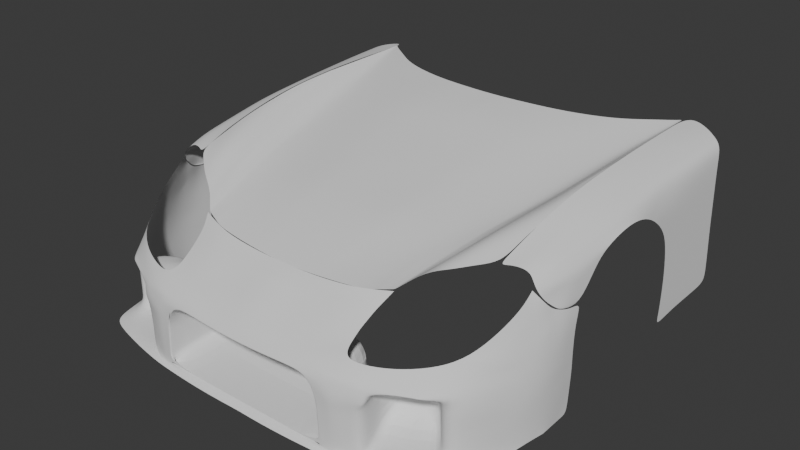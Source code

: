 # Source: rx7.blend  (saved by Blender 4.0.36; exported with 4.5.12 LTS)
import bpy
from mathutils import Matrix  # noqa: F401  (used for matrix-valued properties, if any)

bpy.ops.wm.read_factory_settings(use_empty=True)
scene = bpy.context.scene
scene.name = 'Scene'

# ---- collections
col_collection = bpy.data.collections.new('Collection'); scene.collection.children.link(col_collection)
col_collection_2 = bpy.data.collections.new('Collection 2'); scene.collection.children.link(col_collection_2)

# ---- world
world_world = bpy.data.worlds.new('World'); scene.world = world_world
world_world.use_nodes = True; world_world.node_tree.nodes.clear()
_N = world_world.node_tree.nodes; _L = world_world.node_tree.links
n0 = _N.new('ShaderNodeOutputWorld'); n0.name = 'World Output'; n0.location = (300, 300)
n1 = _N.new('ShaderNodeBackground'); n1.name = 'Background'; n1.location = (10, 300)
n1.inputs[0].default_value = (0.05088, 0.05088, 0.05088, 1.0)
_L.new(n1.outputs[0], n0.inputs[0])
n0.is_active_output = True
world_world.color = (0.05088, 0.05088, 0.05088)
world_world.use_sun_shadow = False
world_world.sun_shadow_jitter_overblur = 0.0

# ---- meshes
me_plane = bpy.data.meshes.new('Plane')
me_plane.from_pydata([(0.2494, 0.9473, 0.3262), (0.5013, 0.992, 0.3159), (0.7646, 1.072, 0.3124), (1.081, 1.289, 0.3124), (1.08, 0.2457, 0.2715), (1.078, 0.009393, 0.2261), (1.068, -0.3102, 0.1323), (0.8975, -0.4352, 0.09394), (0.7469, -0.519, 0.03966), (0.5158, -0.6411, -0.06073), (0.2499, -0.6634, -0.07617), (0.0, -0.6768, -0.08163), (0.6704, -0.5886, -0.02884), (0.9811, -0.3731, 0.1148), (1.085, 0.4436, 0.298), (0.0, 0.4604, 0.2251), (0.0, 0.2197, 0.1747), (0.0, -0.03257, 0.1097), (0.0, -0.2639, 0.06491), (0.0, -0.491, -0.01154), (0.0, 0.9451, 0.3209), (0.0, 0.8878, 0.3139), (0.0, 0.9165, 0.3183), (0.0, 0.7733, 0.2997), (0.0, 0.8592, 0.3095), (0.0, 0.6874, 0.2858), (0.4651, 0.7488, 0.2824), (0.4231, 0.5056, 0.2301), (0.3557, 0.04614, 0.1266), (0.3227, -0.2247, 0.07255), (0.2834, -0.4678, -0.01114), (0.7278, 0.8203, 0.2616), (0.691, 0.5689, 0.2109), (0.6543, 0.3175, 0.1602), (0.6175, 0.06619, 0.1095), (0.5807, -0.1852, 0.05872), (0.5383, -0.4301, -0.003272), (0.8454, 0.1801, 0.1275), (0.7814, -0.08952, 0.08903), (0.7242, -0.3485, 0.02818), (0.8105, -0.2884, 0.07034), (0.8639, -0.03673, 0.1293), (0.9086, 0.2253, 0.1623), (0.9512, 0.4808, 0.1976), (0.9826, 0.7375, 0.2428), (1.03, 0.9934, 0.2763), (0.3894, 0.2759, 0.1784), (0.2482, 0.7105, 0.2879), (0.247, 0.4738, 0.2251), (0.2459, 0.2482, 0.174), (0.2447, 0.0001719, 0.122), (0.2435, -0.2368, 0.06991), (0.2439, -0.4747, -0.007961), (0.9764, 0.4175, 0.2268), (0.9316, 0.1774, 0.1903), (0.8806, -0.05469, 0.1577), (1.079, 1.06, 0.3107), (1.08, 0.8717, 0.3091), (1.084, 0.6829, 0.3075), (0.8345, -0.2962, 0.1096), (0.9021, -0.051, 0.1667), (0.9603, 0.193, 0.2084), (1.022, 0.438, 0.2579), (1.075, 1.218, 0.312), (1.076, 1.161, 0.3116), (1.078, 1.124, 0.3112), (0.5851, -0.6181, -0.04367), (0.6223, -0.6057, -0.03825), (0.6582, -0.593, -0.02909), (0.6216, -0.3985, 0.01046), (0.6645, -0.3816, 0.01511), (0.7086, -0.3579, 0.0235), (0.6712, -0.1451, 0.06594), (0.7179, -0.1239, 0.07373), (0.764, -0.101, 0.08546), (0.7187, 0.1148, 0.1152), (0.7729, 0.1409, 0.1183), (0.8272, 0.167, 0.1214), (0.7661, 0.3747, 0.1645), (0.8261, 0.4054, 0.1668), (0.887, 0.4404, 0.176), (0.8135, 0.6346, 0.2138), (0.8792, 0.6698, 0.2153), (0.9412, 0.707, 0.2206), (0.9073, 1.164, 0.3124), (0.9839, 1.214, 0.3124), (1.06, 1.263, 0.3124), (0.8585, 0.8945, 0.2619), (0.9286, 0.9343, 0.262), (0.9988, 0.9745, 0.2643), (0.9252, -0.2752, 0.1648), (0.9772, -0.04567, 0.2129), (1.025, 0.1929, 0.2492), (1.061, 0.4407, 0.2903), (0.8828, -0.2889, 0.1466), (0.935, -0.04935, 0.1926), (0.9892, 0.1947, 0.2297), (1.041, 0.4377, 0.2758), (0.8591, -0.2906, 0.1297), (0.9206, -0.04648, 0.1823), (0.9828, 0.1971, 0.2246), (1.041, 0.438, 0.2686), (0.8557, -0.46, 0.08391), (0.8139, -0.4849, 0.07388), (0.8225, -0.2923, 0.1048), (1.065, -0.1814, 0.1712), (0.9947, -0.2336, 0.1738), (1.029, -0.015, 0.2263), (1.077, 0.4425, 0.287), (1.056, 0.2258, 0.2668)], [(56, 57), (57, 58)], [(68, 12, 39, 71), (71, 39, 38, 74), (74, 38, 37, 77), (44, 83, 80, 43), (0, 20, 22, 21, 24, 23, 25, 47), (15, 48, 47, 25), (16, 49, 48, 15), (17, 50, 49, 16), (18, 51, 50, 17), (19, 52, 51, 18), (10, 52, 19, 11), (52, 10, 30), (30, 29, 51, 52), (29, 28, 50, 51), (28, 46, 49, 50), (46, 27, 48, 49), (27, 26, 47, 48), (0, 47, 26, 1), (2, 1, 26, 31), (27, 32, 31, 26), (9, 36, 30, 10), (30, 36, 35, 29), (29, 35, 34, 28), (28, 34, 33, 46), (33, 32, 27, 46), (86, 89, 45, 3), (41, 42, 37, 38), (40, 41, 38, 39), (12, 8, 40, 39), (42, 54, 53, 43), (41, 55, 54, 42), (43, 53, 45, 44), (45, 53, 58, 56), (101, 62, 61, 100), (100, 61, 60, 99), (59, 98, 99, 60), (43, 80, 77, 37, 42), (83, 44, 45, 89), (56, 65, 64, 63, 3, 45), (31, 87, 84, 2), (87, 88, 85, 84), (88, 89, 86, 85), (31, 32, 81, 87), (87, 81, 82, 88), (88, 82, 83, 89), (33, 78, 81, 32), (78, 79, 82, 81), (79, 80, 83, 82), (34, 75, 78, 33), (75, 76, 79, 78), (76, 77, 80, 79), (35, 72, 75, 34), (72, 73, 76, 75), (73, 74, 77, 76), (36, 69, 72, 35), (69, 70, 73, 72), (70, 71, 74, 73), (9, 66, 69, 36), (66, 67, 70, 69), (67, 68, 71, 70), (91, 95, 94, 90), (92, 96, 95, 91), (93, 97, 96, 92), (62, 101, 58), (96, 100, 99, 95), (97, 101, 100, 96), (98, 94, 95, 99), (98, 59, 8, 103), (98, 103, 102, 94), (7, 90, 94, 102), (40, 104, 55, 41), (54, 55, 60, 61), (58, 53, 62), (53, 54, 61, 62), (8, 59, 104, 40), (101, 97, 58), (97, 93, 58), (93, 108, 14, 58), (55, 104, 59, 60), (108, 93, 92, 109), (4, 14, 108, 109), (92, 91, 107, 109), (4, 109, 107, 5), (91, 90, 106, 107), (106, 105, 5, 107), (90, 7, 13, 106), (105, 106, 13, 6)])
me_plane.polygons.foreach_set('use_smooth', [True] * 87)
_uv = me_plane.uv_layers.new(name='UVMap')
_uv.uv.foreach_set('vector', [0.0, 0.0, 0.0, 0.0, 0.0, 0.0, 0.0, 0.0, 0.0, 0.0, 0.0, 0.0, 0.0, 0.0, 0.0, 0.0, 0.0, 0.0, 0.0, 0.0, 0.0, 0.0, 0.0, 0.0, 0.0, 0.0, 0.0, 0.0, 0.0, 0.0, 0.0, 0.0, 0.0, 0.0, 0.0, 0.0, 0.0, 0.0, 0.0, 0.0, 0.0, 0.0, 0.0, 0.0, 0.0, 0.0, 0.0, 0.0, 0.0, 0.0, 0.0, 0.0, 0.0, 0.0, 0.0, 0.0, 0.0, 0.0, 0.0, 0.0, 0.0, 0.0, 0.0, 0.0, 0.0, 0.0, 0.0, 0.0, 0.0, 0.0, 0.0, 0.0, 0.0, 0.0, 0.0, 0.0, 0.0, 0.0, 0.0, 0.0, 0.0, 0.0, 0.0, 0.0, 0.0, 0.0, 0.0, 0.0, 0.0, 0.0, 0.0, 0.0, 0.0, 0.0, 0.0, 0.0, 0.0, 0.0, 0.0, 0.0, 0.0, 0.0, 0.0, 0.0, 0.0, 0.0, 0.0, 0.0, 0.0, 0.0, 0.0, 0.0, 0.0, 0.0, 0.0, 0.0, 0.0, 0.0, 0.0, 0.0, 0.0, 0.0, 0.0, 0.0, 0.0, 0.0, 0.0, 0.0, 0.0, 0.0, 0.0, 0.0, 0.0, 0.0, 0.0, 0.0, 0.0, 0.0, 0.0, 0.0, 0.0, 0.0, 0.0, 0.0, 0.0, 0.0, 0.0, 0.0, 0.0, 0.0, 0.0, 0.0, 0.0, 0.0, 0.0, 0.0, 0.0, 0.0, 0.0, 0.0, 0.0, 0.0, 0.0, 0.0, 0.0, 0.0, 0.0, 0.0, 0.0, 0.0, 0.0, 0.0, 0.0, 0.0, 0.0, 0.0, 0.0, 0.0, 0.0, 0.0, 0.0, 0.0, 0.0, 0.0, 0.0, 0.0, 0.0, 0.0, 0.0, 0.0, 0.0, 0.0, 0.0, 0.0, 0.0, 0.0, 0.0, 0.0, 0.0, 0.0, 0.0, 0.0, 0.0, 0.0, 0.0, 0.0, 0.0, 0.0, 0.0, 0.0, 0.0, 0.0, 0.0, 0.0, 0.0, 0.0, 0.0, 0.0, 0.0, 0.0, 0.0, 0.0, 0.0, 0.0, 0.0, 0.0, 0.0, 0.0, 0.0, 0.0, 0.0, 0.0, 0.0, 0.0, 0.0, 0.0, 0.0, 0.0, 0.0, 0.0, 0.0, 0.0, 0.0, 0.0, 0.0, 0.0, 0.0, 0.0, 0.0, 0.0, 0.0, 0.0, 0.0, 0.0, 0.0, 0.0, 0.0, 0.0, 0.0, 0.0, 0.0, 0.0, 0.0, 0.0, 0.0, 0.0, 0.0, 0.0, 0.0, 0.0, 0.0, 0.0, 0.0, 0.0, 0.0, 0.0, 0.0, 0.0, 0.0, 0.0, 0.0, 0.0, 0.0, 0.0, 0.0, 0.0, 0.0, 0.0, 0.0, 0.0, 0.0, 0.0, 0.0, 0.0, 0.0, 0.0, 0.0, 0.0, 0.0, 0.0, 0.0, 0.0, 0.0, 0.0, 0.0, 0.0, 0.0, 0.0, 0.0, 0.0, 0.0, 0.0, 0.0, 0.0, 0.0, 0.0, 0.0, 0.0, 0.0, 0.0, 0.0, 0.0, 0.0, 0.0, 0.0, 0.0, 0.0, 0.0, 0.0, 0.0, 0.0, 0.0, 0.0, 0.0, 0.0, 0.0, 0.0, 0.0, 0.0, 0.0, 0.0, 0.0, 0.0, 0.0, 0.0, 0.0, 0.0, 0.0, 0.0, 0.0, 0.0, 0.0, 0.0, 0.0, 0.0, 0.0, 0.0, 0.0, 0.0, 0.0, 0.0, 0.0, 0.0, 0.0, 0.0, 0.0, 0.0, 0.0, 0.0, 0.0, 0.0, 0.0, 0.0, 0.0, 0.0, 0.0, 0.0, 0.0, 0.0, 0.0, 0.0, 0.0, 0.0, 0.0, 0.0, 0.0, 0.0, 0.0, 0.0, 0.0, 0.0, 0.0, 0.0, 0.0, 0.0, 0.0, 0.0, 0.0, 0.0, 0.0, 0.0, 0.0, 0.0, 0.0, 0.0, 0.0, 0.0, 0.0, 0.0, 0.0, 0.0, 0.0, 0.0, 0.0, 0.0, 0.0, 0.0, 0.0, 0.0, 0.0, 0.0, 0.0, 0.0, 0.0, 0.0, 0.0, 0.0, 0.0, 0.0, 0.0, 0.0, 0.0, 0.0, 0.0, 0.0, 0.0, 0.0, 0.0, 0.0, 0.0, 0.0, 0.0, 0.0, 0.0, 0.0, 0.0, 0.0, 0.0, 0.0, 0.0, 0.0, 0.0, 0.0, 0.0, 0.0, 0.0, 0.0, 0.0, 0.0, 0.0, 0.0, 0.0, 0.0, 0.0, 0.0, 0.0, 0.0, 0.0, 0.0, 0.0, 0.0, 0.0, 0.0, 0.0, 0.0, 0.0, 0.0, 0.0, 0.0, 0.0, 0.0, 0.0, 0.0, 0.0, 0.0, 0.0, 0.0, 0.0, 0.0, 0.0, 0.0, 0.0, 0.0, 0.0, 0.0, 0.0, 0.0, 0.0, 0.0, 0.0, 0.0, 0.0, 0.0, 0.0, 0.0, 0.0, 0.0, 0.0, 0.0, 0.0, 0.0, 0.0, 0.0, 0.0, 0.0, 0.0, 0.0, 0.0, 0.0, 0.0, 0.0, 0.0, 0.0, 0.0, 0.0, 0.0, 0.0, 0.0, 0.0, 0.0, 0.0, 0.0, 0.0, 0.0, 0.0, 0.0, 0.0, 0.0, 0.0, 0.0, 0.0, 0.0, 0.0, 0.0, 0.0, 0.0, 0.0, 0.0, 0.0, 0.0, 0.0, 0.0, 0.0, 0.0, 0.0, 0.0, 0.0, 0.0, 0.0, 0.0, 0.0, 0.0, 0.0, 0.0, 0.0, 0.0, 0.0, 0.0, 0.0, 0.0, 0.0, 0.0, 0.0, 0.0, 0.0, 0.0, 0.0, 0.0, 0.0, 0.0, 0.0, 0.0, 0.0, 0.0, 0.0, 0.0, 0.0, 0.0, 0.0, 0.0, 0.0, 0.0, 0.0, 0.0, 0.0, 0.0, 0.0, 0.0, 0.0, 0.0, 0.0, 0.0, 0.0, 0.0, 0.0, 0.0, 0.0, 0.0, 0.0, 0.0, 0.0, 0.0, 0.0, 0.0, 0.0, 0.0, 0.0, 0.0, 0.0, 0.0, 0.0, 0.0, 0.0, 0.0, 0.0, 0.0, 0.0, 0.0, 0.0, 0.0, 0.0, 0.0, 0.0, 0.0, 0.0, 0.0, 0.0, 0.0, 0.0, 0.0, 0.0, 0.0, 0.0, 0.0, 0.0, 0.0, 0.0, 0.0, 0.0, 0.0, 0.0, 0.0, 0.0, 0.0, 0.0, 0.0, 0.0, 0.0, 0.0, 0.0, 0.0, 0.0, 0.0, 0.0, 0.0, 0.0, 0.0, 0.0, 0.0, 0.0, 0.0, 0.0, 0.0, 0.0, 0.0, 0.0, 0.0, 0.0, 0.0, 0.0, 0.0, 0.0, 0.0, 0.0, 0.0, 0.0, 0.0, 0.0, 0.0, 0.0, 0.0, 0.0, 0.0, 0.0, 0.0, 0.0, 0.0, 0.0, 0.0, 0.0])
me_plane.update()
me_plane_002 = bpy.data.meshes.new('Plane.002')
me_plane_002.from_pydata([(-1.643, -2.309, 0.1049), (-1.496, -2.268, 0.07956), (-1.544, -2.261, 0.1049), (-1.607, -2.282, 0.1104), (-1.471, -2.279, 0.04724), (-1.453, -2.273, 0.0159), (-1.393, -2.137, -0.09506), (-1.389, -1.642, 0.1162), (-1.389, -1.788, 0.09072), (-1.389, -1.935, -0.006401), (-1.391, -2.031, -0.1211), (-1.389, -1.503, 0.1051), (-1.389, -1.37, 0.04175), (-1.389, -1.251, -0.06608), (-1.389, -1.209, -0.1863), (-1.389, -1.189, -0.3713), (-1.391, -1.215, -0.6325), (-1.39, -0.676, -0.6099), (-1.389, -0.694, -0.3005), (-1.389, -0.7054, -0.0536), (-1.389, -0.713, 0.1173), (-1.4, -0.6826, 0.2047), (-1.511, -0.6256, 0.254), (-1.601, -0.5883, 0.2692), (-1.635, -0.6774, 0.278), (-1.634, -2.115, 0.1694), (-1.632, -1.905, 0.2207), (-1.628, -1.694, 0.2545), (-1.624, -1.486, 0.2728), (-1.624, -1.264, 0.2811), (-1.626, -1.068, 0.2831), (-1.628, -0.8583, 0.2817), (-1.589, -2.113, 0.1546), (-1.586, -1.906, 0.2059), (-1.577, -1.697, 0.2384), (-1.572, -1.481, 0.2563), (-1.571, -1.258, 0.2624), (-1.57, -1.064, 0.2653), (-1.571, -0.8535, 0.2693), (-1.535, -2.111, 0.1426), (-1.531, -1.902, 0.1842), (-1.528, -1.692, 0.2149), (-1.525, -1.478, 0.2298), (-1.522, -1.251, 0.2412), (-1.518, -1.062, 0.2459), (-1.514, -0.8493, 0.2522), (-1.463, -2.1, 0.1115), (-1.452, -1.89, 0.1361), (-1.438, -1.689, 0.1621), (-1.429, -1.473, 0.1738), (-1.416, -1.249, 0.1863), (-1.404, -1.047, 0.1944), (-1.459, -0.6541, 0.2357), (-1.513, -2.26, 0.08974), (-1.46, -0.8493, 0.2298), (-1.468, -1.055, 0.2229), (-1.476, -1.246, 0.2192), (-1.483, -1.473, 0.2074), (-1.491, -1.689, 0.195), (-1.498, -1.899, 0.1629), (-1.506, -2.107, 0.1297), (-1.402, -0.8493, 0.2028), (-1.453, -2.202, 0.06305), (-1.428, -2.225, -0.04637), (-1.409, -2.187, -0.08081), (-1.4, -2.147, -0.09924), (-1.409, -2.136, -0.02302), (-1.411, -2.069, 0.05148), (-1.389, -1.189, 0.06888), (-1.389, -1.03, 0.08502), (-1.389, -0.8716, 0.1012), (-1.389, -1.107, -0.0593), (-1.389, -0.9732, -0.0574), (-1.389, -0.8393, -0.0555), (-1.389, -0.6997, -0.177), (-1.389, -1.074, -0.1785), (-1.389, -0.9494, -0.178), (-1.389, -0.8246, -0.1775), (-1.389, -1.061, -0.3517), (-1.389, -0.939, -0.3347), (-1.389, -0.8165, -0.3176), (-1.39, -1.066, -0.6128), (-1.39, -0.9361, -0.6118), (-1.39, -0.806, -0.6109), (-1.427, -2.189, 0.03115), (-1.398, -2.035, -0.009929), (-1.639, -2.226, 0.1324), (-1.599, -2.21, 0.1293), (-1.54, -2.197, 0.121), (-1.479, -2.198, 0.09257), (-1.509, -2.195, 0.109), (-1.44, -2.091, 0.0855), (-1.414, -1.665, 0.1422), (-1.41, -1.484, 0.1464), (-1.403, -1.297, 0.1215), (-1.427, -1.883, 0.113), (-1.396, -1.871, 0.07367), (-1.393, -1.868, 0.04879), (-1.416, -2.146, -6.511e-05), (-1.439, -2.248, -0.02209), (-1.397, -2.036, 0.01581), (-1.389, -1.203, -0.5884), (-1.389, -0.6735, -0.534), (-1.389, -1.059, -0.548), (-1.389, -0.9302, -0.5433), (-1.389, -0.8019, -0.5386)], [], [(10, 65, 6), (64, 6, 65), (77, 76, 75, 71, 72, 73), (88, 87, 32, 39), (86, 87, 3, 0), (32, 25, 26, 33), (33, 26, 27, 34), (34, 27, 28, 35), (35, 28, 29, 36), (36, 29, 30, 37), (37, 30, 31, 38), (24, 23, 38, 31), (23, 22, 45, 38), (45, 44, 37, 38), (44, 43, 36, 37), (43, 42, 35, 36), (42, 41, 34, 35), (41, 40, 33, 34), (40, 39, 32, 33), (39, 40, 59, 60), (59, 40, 41, 58), (58, 41, 42, 57), (57, 42, 43, 56), (56, 43, 44, 55), (55, 44, 45, 54), (45, 22, 52, 54), (52, 21, 61, 54), (54, 61, 51, 55), (61, 70, 69, 51), (50, 68, 12, 94), (68, 50, 51, 69), (50, 56, 55, 51), (56, 50, 49, 57), (94, 12, 11, 93), (93, 11, 7, 92), (46, 89, 90, 60), (46, 60, 59, 47), (59, 58, 48, 47), (95, 91, 46, 47), (25, 32, 87, 86), (100, 67, 96, 97), (58, 57, 49, 48), (89, 1, 53, 90), (90, 53, 2, 88), (60, 90, 88, 39), (68, 71, 13), (71, 68, 69, 72), (72, 69, 70, 73), (70, 20, 19, 73), (19, 74, 77, 73), (74, 18, 80, 77), (80, 79, 76, 77), (79, 78, 75, 76), (78, 15, 14, 75), (75, 14, 13, 71), (103, 101, 15, 78), (103, 78, 79, 104), (104, 79, 80, 105), (102, 105, 80, 18), (20, 70, 61, 21), (13, 12, 68), (2, 3, 87, 88), (49, 93, 92, 48), (50, 94, 93, 49), (47, 48, 92, 95), (46, 91, 62, 89), (62, 4, 1, 89), (84, 5, 4, 62), (62, 91, 67, 84), (91, 95, 96, 67), (8, 96, 95, 92, 7), (99, 98, 66, 63), (100, 97, 9, 85), (96, 8, 97), (98, 84, 67, 100), (6, 64, 63, 66), (6, 66, 85, 10), (10, 85, 9), (66, 98, 100, 85), (5, 84, 98, 99), (17, 83, 105, 102), (82, 104, 105, 83), (81, 103, 104, 82), (81, 16, 101, 103)])
me_plane_002.polygons.foreach_set('use_smooth', [True] * 84)
_uv = me_plane_002.uv_layers.new(name='UVMap')
_uv.uv.foreach_set('vector', [0.0, 0.0, 0.0, 0.0, 0.0, 0.0, 0.0, 0.0, 0.0, 0.0, 0.0, 0.0, 0.0, 0.0, 0.0, 0.0, 0.0, 0.0, 0.0, 0.0, 0.0, 0.0, 0.0, 0.0, 0.0, 0.0, 0.0, 0.0, 0.0, 0.0, 0.0, 0.0, 0.0, 0.0, 0.0, 0.0, 0.0, 0.0, 0.0, 0.0, 0.0, 0.0, 0.0, 0.0, 0.0, 0.0, 0.0, 0.0, 0.0, 0.0, 0.0, 0.0, 0.0, 0.0, 0.0, 0.0, 0.0, 0.0, 0.0, 0.0, 0.0, 0.0, 0.0, 0.0, 0.0, 0.0, 0.0, 0.0, 0.0, 0.0, 0.0, 0.0, 0.0, 0.0, 0.0, 0.0, 0.0, 0.0, 0.0, 0.0, 0.0, 0.0, 0.0, 0.0, 0.0, 0.0, 0.0, 0.0, 0.0, 0.0, 0.0, 0.0, 0.0, 0.0, 0.0, 0.0, 0.0, 0.0, 0.0, 0.0, 0.0, 0.0, 0.0, 0.0, 0.0, 0.0, 0.0, 0.0, 0.0, 0.0, 0.0, 0.0, 0.0, 0.0, 0.0, 0.0, 0.0, 0.0, 0.0, 0.0, 0.0, 0.0, 0.0, 0.0, 0.0, 0.0, 0.0, 0.0, 0.0, 0.0, 0.0, 0.0, 0.0, 0.0, 0.0, 0.0, 0.0, 0.0, 0.0, 0.0, 0.0, 0.0, 0.0, 0.0, 0.0, 0.0, 0.0, 0.0, 0.0, 0.0, 0.0, 0.0, 0.0, 0.0, 0.0, 0.0, 0.0, 0.0, 0.0, 0.0, 0.0, 0.0, 0.0, 0.0, 0.0, 0.0, 0.0, 0.0, 0.0, 0.0, 0.0, 0.0, 0.0, 0.0, 0.0, 0.0, 0.0, 0.0, 0.0, 0.0, 0.0, 0.0, 0.0, 0.0, 0.0, 0.0, 0.0, 0.0, 0.0, 0.0, 0.0, 0.0, 0.0, 0.0, 0.0, 0.0, 0.0, 0.0, 0.0, 0.0, 0.0, 0.0, 0.0, 0.0, 0.0, 0.0, 0.0, 0.0, 0.0, 0.0, 0.0, 0.0, 0.0, 0.0, 0.0, 0.0, 0.0, 0.0, 0.0, 0.0, 0.0, 0.0, 0.0, 0.0, 0.0, 0.0, 0.0, 0.0, 0.0, 0.0, 0.0, 0.0, 0.0, 0.0, 0.0, 0.0, 0.0, 0.0, 0.0, 0.0, 0.0, 0.0, 0.0, 0.0, 0.0, 0.0, 0.0, 0.0, 0.0, 0.0, 0.0, 0.0, 0.0, 0.0, 0.0, 0.0, 0.0, 0.0, 0.0, 0.0, 0.0, 0.0, 0.0, 0.0, 0.0, 0.0, 0.0, 0.0, 0.0, 0.0, 0.0, 0.0, 0.0, 0.0, 0.0, 0.0, 0.0, 0.0, 0.0, 0.0, 0.0, 0.0, 0.0, 0.0, 0.0, 0.0, 0.0, 0.0, 0.0, 0.0, 0.0, 0.0, 0.0, 0.0, 0.0, 0.0, 0.0, 0.0, 0.0, 0.0, 0.0, 0.0, 0.0, 0.0, 0.0, 0.0, 0.0, 0.0, 0.0, 0.0, 0.0, 0.0, 0.0, 0.0, 0.0, 0.0, 0.0, 0.0, 0.0, 0.0, 0.0, 0.0, 0.0, 0.0, 0.0, 0.0, 0.0, 0.0, 0.0, 0.0, 0.0, 0.0, 0.0, 0.0, 0.0, 0.0, 0.0, 0.0, 0.0, 0.0, 0.0, 0.0, 0.0, 0.0, 0.0, 0.0, 0.0, 0.0, 0.0, 0.0, 0.0, 0.0, 0.0, 0.0, 0.0, 0.0, 0.0, 0.0, 0.0, 0.0, 0.0, 0.0, 0.0, 0.0, 0.0, 0.0, 0.0, 0.0, 0.0, 0.0, 0.0, 0.0, 0.0, 0.0, 0.0, 0.0, 0.0, 0.0, 0.0, 0.0, 0.0, 0.0, 0.0, 0.0, 0.0, 0.0, 0.0, 0.0, 0.0, 0.0, 0.0, 0.0, 0.0, 0.0, 0.0, 0.0, 0.0, 0.0, 0.0, 0.0, 0.0, 0.0, 0.0, 0.0, 0.0, 0.0, 0.0, 0.0, 0.0, 0.0, 0.0, 0.0, 0.0, 0.0, 0.0, 0.0, 0.0, 0.0, 0.0, 0.0, 0.0, 0.0, 0.0, 0.0, 0.0, 0.0, 0.0, 0.0, 0.0, 0.0, 0.0, 0.0, 0.0, 0.0, 0.0, 0.0, 0.0, 0.0, 0.0, 0.0, 0.0, 0.0, 0.0, 0.0, 0.0, 0.0, 0.0, 0.0, 0.0, 0.0, 0.0, 0.0, 0.0, 0.0, 0.0, 0.0, 0.0, 0.0, 0.0, 0.0, 0.0, 0.0, 0.0, 0.0, 0.0, 0.0, 0.0, 0.0, 0.0, 0.0, 0.0, 0.0, 0.0, 0.0, 0.0, 0.0, 0.0, 0.0, 0.0, 0.0, 0.0, 0.0, 0.0, 0.0, 0.0, 0.0, 0.0, 0.0, 0.0, 0.0, 0.0, 0.0, 0.0, 0.0, 0.0, 0.0, 0.0, 0.0, 0.0, 0.0, 0.0, 0.0, 0.0, 0.0, 0.0, 0.0, 0.0, 0.0, 0.0, 0.0, 0.0, 0.0, 0.0, 0.0, 0.0, 0.0, 0.0, 0.0, 0.0, 0.0, 0.0, 0.0, 0.0, 0.0, 0.0, 0.0, 0.0, 0.0, 0.0, 0.0, 0.0, 0.0, 0.0, 0.0, 0.0, 0.0, 0.0, 0.0, 0.0, 0.0, 0.0, 0.0, 0.0, 0.0, 0.0, 0.0, 0.0, 0.0, 0.0, 0.0, 0.0, 0.0, 0.0, 0.0, 0.0, 0.0, 0.0, 0.0, 0.0, 0.0, 0.0, 0.0, 0.0, 0.0, 0.0, 0.0, 0.0, 0.0, 0.0, 0.0, 0.0, 0.0, 0.0, 0.0, 0.0, 0.0, 0.0, 0.0, 0.0, 0.0, 0.0, 0.0, 0.0, 0.0, 0.0, 0.0, 0.0, 0.0, 0.0, 0.0, 0.0, 0.0, 0.0, 0.0, 0.0, 0.0, 0.0, 0.0, 0.0, 0.0, 0.0, 0.0, 0.0, 0.0, 0.0, 0.0, 0.0, 0.0, 0.0, 0.0, 0.0, 0.0, 0.0, 0.0, 0.0, 0.0, 0.0, 0.0, 0.0, 0.0, 0.0, 0.0, 0.0, 0.0, 0.0, 0.0, 0.0, 0.0, 0.0, 0.0, 0.0, 0.0, 0.0, 0.0, 0.0, 0.0, 0.0, 0.0, 0.0, 0.0, 0.0, 0.0, 0.0, 0.0, 0.0, 0.0, 0.0, 0.0, 0.0, 0.0, 0.0, 0.0, 0.0, 0.0, 0.0, 0.0, 0.0, 0.0, 0.0, 0.0, 0.0, 0.0, 0.0, 0.0, 0.0, 0.0])
me_plane_002.update()
me_plane_001 = bpy.data.meshes.new('Plane.001')
me_plane_001.from_pydata([(-0.9999, -2.966, -0.01757), (-0.8308, -2.964, -0.01636), (-0.661, -2.954, -0.007199), (-0.533, -2.934, 0.002429), (-0.3896, -2.887, 0.02159), (-0.4258, -2.977, -0.05343), (-0.4312, -3.013, -0.07894), (-0.298, -3.163, -0.1933), (-0.1618, -3.109, -0.1797), (-0.02983, -3.018, -0.1557), (0.04993, -2.912, -0.1208), (0.1039, -2.783, -0.04603), (0.1301, -2.582, 0.08286), (-0.4363, -3.145, -0.165), (-0.4062, -3.189, -0.1878), (-0.4386, -3.062, -0.1103), (-0.4378, -3.104, -0.1403), (-0.3391, -2.84, 0.05697), (-0.277, -2.783, 0.1008), (-0.228, -2.771, 0.1253), (-0.1228, -2.677, 0.1424), (-0.04933, -2.61, 0.1613), (-0.01688, -2.603, 0.1672), (0.05918, -2.577, 0.1571), (0.133, -2.655, 0.0294), (-0.4144, -2.937, -0.02608), (0.1765, -2.536, 0.01104), (0.1888, -2.494, -0.03179), (0.2127, -2.427, -0.05509), (0.2252, -2.323, -0.068), (0.2258, -2.356, -0.1568), (0.2268, -2.361, -0.2896), (0.2279, -2.378, -0.6331), (0.1035, -2.969, -0.6331), (0.2275, -2.363, -0.4535), (0.1702, -2.815, -0.6331), (0.2317, -2.576, -0.6331), (0.005149, -3.092, -0.6307), (-0.2657, -3.217, -0.6331), (-0.4925, -3.285, -0.6321), (-0.5045, -3.286, -0.3986), (-0.5139, -3.286, -0.3485), (-0.5371, -3.288, -0.3062), (-0.602, -3.288, -0.2793), (-0.7278, -3.297, -0.2783), (-0.9999, -3.303, -0.2839), (-0.9999, -3.008, -0.03904), (-0.9999, -3.047, -0.06004), (-0.9999, -3.089, -0.09007), (-0.9999, -3.134, -0.1196), (-0.9999, -3.176, -0.15), (-0.9999, -3.218, -0.1865), (-0.9999, -3.252, -0.2186), (-0.9999, -3.287, -0.2604), (-0.5344, -2.965, -0.02364), (-0.6651, -2.991, -0.03812), (-0.8347, -2.996, -0.03799), (-0.5396, -2.998, -0.04609), (-0.6688, -3.025, -0.06202), (-0.8389, -3.035, -0.06544), (-0.546, -3.034, -0.07152), (-0.6745, -3.063, -0.08976), (-0.8446, -3.071, -0.09142), (-0.5525, -3.08, -0.1046), (-0.6808, -3.104, -0.1183), (-0.8484, -3.112, -0.1206), (-0.5591, -3.117, -0.1306), (-0.6867, -3.143, -0.1471), (-0.8538, -3.154, -0.1477), (-0.5677, -3.16, -0.1633), (-0.6945, -3.183, -0.1735), (-0.8586, -3.197, -0.1795), (-0.5759, -3.208, -0.1949), (-0.7028, -3.221, -0.2024), (-0.8621, -3.239, -0.2104), (-0.8715, -3.302, -0.2826), (-0.421, -3.274, -0.6374), (-0.4101, -3.258, -0.2496), (-0.4129, -3.282, -0.401), (-0.4197, -3.277, -0.5789), (-0.4163, -3.276, -0.3103), (-0.4122, -3.284, -0.3548), (-0.87, -3.286, -0.2594), (-0.7216, -3.278, -0.2514), (-0.5966, -3.268, -0.246), (-0.4717, -3.284, -0.3114), (-0.9999, -3.271, -0.2379), (-0.8669, -3.263, -0.2357), (-0.7134, -3.248, -0.2256), (-0.5851, -3.237, -0.214), (-0.4074, -3.219, -0.2117), (-0.4727, -3.262, -0.2469), (-0.5336, -3.265, -0.2465), (-0.4141, -3.267, -0.283), (-0.537, -3.284, -0.2818), (-0.4745, -3.279, -0.2824), (-0.4633, -3.287, -0.3516), (-0.4588, -3.285, -0.3994), (-0.4963, -3.286, -0.5737), (-0.5, -3.286, -0.5154), (-0.5038, -3.287, -0.457), (-0.4153, -3.281, -0.4607), (-0.4177, -3.279, -0.5214), (-0.458, -3.283, -0.4588), (-0.4574, -3.282, -0.5184), (-0.4565, -3.281, -0.5763), (-0.4553, -3.281, -0.6347), (-0.3011, -3.194, -0.2117), (-0.1583, -3.133, -0.2117), (-0.02481, -3.052, -0.2145), (0.07051, -2.946, -0.212), (0.1411, -2.809, -0.2165), (0.177, -2.581, -0.04815), (0.1877, -2.684, -0.2039), (0.2261, -2.463, -0.172), (0.2149, -2.56, -0.1852), (0.1836, -2.626, -0.1211), (0.209, -2.546, -0.1314), (0.2035, -2.523, -0.09253), (0.1466, -2.719, -0.09342), (0.1328, -2.811, -0.1582), (0.05918, -2.921, -0.1567), (0.1548, -2.622, -0.0142), (0.1525, -2.672, -0.05753), (0.1046, -2.569, 0.1432), (-0.3022, -3.229, -0.2536), (-0.1536, -3.159, -0.2577), (-0.01145, -3.082, -0.2582), (0.09018, -2.957, -0.2679), (0.1573, -2.806, -0.272), (0.2002, -2.689, -0.2726), (0.2242, -2.571, -0.2768), (0.2301, -2.465, -0.2842), (-0.2627, -3.217, -0.4651), (-0.2575, -3.223, -0.3458), (-0.2398, -3.211, -0.3042), (-0.1508, -3.17, -0.2767), (-0.04686, -3.129, -0.287), (-0.006209, -3.106, -0.3034), (0.00122, -3.097, -0.44), (0.003621, -3.094, -0.5382), (-0.3247, -3.246, -0.6364), (-0.1522, -3.172, -0.2672), (-0.02607, -3.104, -0.2739), (-0.2678, -3.223, -0.2834), (-0.3055, -3.241, -0.2832), (-0.3061, -3.248, -0.3073), (-0.3131, -3.254, -0.3496), (-0.2801, -3.238, -0.348), (-0.2749, -3.232, -0.3108), (-0.2638, -3.224, -0.4008), (-0.2641, -3.216, -0.5263), (-0.2649, -3.217, -0.5797), (-0.3277, -3.247, -0.5793), (-0.3287, -3.248, -0.5263), (-0.3268, -3.249, -0.4629), (-0.3233, -3.249, -0.3999), (0.09943, -2.962, -0.3108), (0.1639, -2.807, -0.3228), (0.2068, -2.689, -0.3247), (0.2302, -2.571, -0.3297), (0.232, -2.466, -0.3341), (0.2272, -2.361, -0.3398), (0.002183, -3.1, -0.3603), (0.1048, -2.969, -0.3749), (0.1697, -2.804, -0.3823), (0.2122, -2.69, -0.3896), (0.2317, -2.572, -0.3904), (0.2317, -2.47, -0.3969), (0.2275, -2.36, -0.3992), (0.2261, -2.368, -0.5451), (0.1009, -2.969, -0.4485), (0.1704, -2.805, -0.4481), (0.2118, -2.693, -0.4519), (0.2321, -2.575, -0.4556), (0.2329, -2.465, -0.4566), (0.2118, -2.687, -0.6331), (0.2298, -2.477, -0.6331), (0.1033, -2.969, -0.5422), (0.1685, -2.811, -0.5446), (0.2071, -2.695, -0.5463), (0.2316, -2.581, -0.5463), (0.2316, -2.471, -0.5463), (-0.9999, -3.285, -0.635), (-0.4925, -3.285, -0.6321), (-0.5045, -3.286, -0.3986), (-0.5371, -3.288, -0.3062), (-0.602, -3.288, -0.2793), (-0.7278, -3.297, -0.2783), (-0.9999, -3.303, -0.2839), (-0.8715, -3.302, -0.2826), (-0.4963, -3.286, -0.5737), (-0.5, -3.286, -0.5154), (-0.5038, -3.287, -0.457), (-0.9999, -3.285, -0.635), (-0.495, -3.128, -0.627), (-0.5069, -3.13, -0.3935), (-0.5395, -3.132, -0.3011), (-0.6044, -3.131, -0.2742), (-0.7303, -3.14, -0.2732), (-0.9999, -3.147, -0.2788), (-0.874, -3.145, -0.2775), (-0.4987, -3.129, -0.5686), (-0.5025, -3.13, -0.5103), (-0.5062, -3.13, -0.4519), (-0.9999, -3.128, -0.6299), (-0.4996, -2.833, -0.6174), (-0.5115, -2.835, -0.3839), (-0.5441, -2.837, -0.2916), (-0.6091, -2.836, -0.2646), (-0.7349, -2.845, -0.2636), (-0.9999, -2.852, -0.2692), (-0.8786, -2.851, -0.268), (-0.5033, -2.834, -0.5591), (-0.5071, -2.835, -0.5007), (-0.5108, -2.836, -0.4423), (-0.9999, -2.833, -0.6204), (-0.1373, -2.783, -0.6235), (-0.4082, -2.908, -0.6259), (-0.4052, -2.907, -0.4578), (-0.4, -2.913, -0.3386), (-0.3823, -2.902, -0.297), (-0.2933, -2.86, -0.2695), (-0.1893, -2.82, -0.2798), (-0.1487, -2.796, -0.2962), (-0.1413, -2.788, -0.4328), (-0.1389, -2.784, -0.531), (-0.4063, -2.915, -0.3936), (-0.4066, -2.907, -0.5191), (-0.4074, -2.908, -0.5725), (-0.1403, -2.791, -0.3531), (0.1551, -2.563, 0.05017), (0.1672, -2.861, -0.6595), (0.1262, -3.039, -0.6595), (0.09691, -3.151, -0.6595), (0.05002, -3.201, -0.6595), (-0.09651, -3.242, -0.6595), (-0.2518, -3.277, -0.6595), (-0.4042, -3.303, -0.6595), (-0.5185, -3.312, -0.6595), (-0.7266, -3.324, -0.6595), (-0.92, -3.324, -0.6595), (-0.9999, -3.321, -0.6595), (-0.1343, -3.157, -0.6319), (-0.2768, -2.847, -0.6247), (0.2196, -2.369, -0.06228), (0.2259, -2.404, -0.1636), (0.2283, -2.407, -0.2872), (0.2293, -2.407, -0.3373), (0.2294, -2.409, -0.3982), (0.2299, -2.408, -0.4549), (0.2287, -2.422, -0.6331), (0.2285, -2.413, -0.5456)], [(4, 17), (17, 18), (18, 19), (19, 20), (20, 21), (21, 22), (22, 23), (124, 23), (12, 124), (36, 232)], [(0, 46, 56, 1), (56, 55, 2, 1), (55, 54, 3, 2), (54, 25, 4, 3), (54, 57, 5, 25), (57, 60, 6, 5), (60, 63, 15, 6), (63, 66, 16, 15), (66, 69, 13, 16), (69, 72, 14, 13), (72, 69, 70, 73), (70, 69, 66, 67), (67, 66, 63, 64), (64, 63, 60, 61), (61, 60, 57, 58), (58, 57, 54, 55), (58, 55, 56, 59), (59, 56, 46, 47), (47, 48, 62, 59), (62, 61, 58, 59), (62, 65, 64, 61), (65, 68, 67, 64), (68, 71, 70, 67), (71, 74, 73, 70), (74, 71, 51, 52), (51, 71, 68, 50), (50, 68, 65, 49), (49, 65, 62, 48), (75, 82, 53, 45), (82, 87, 86, 53), (86, 87, 74, 52), (73, 74, 87, 88), (88, 87, 82, 83), (82, 75, 44, 83), (43, 84, 83, 44), (84, 89, 88, 83), (88, 89, 72, 73), (43, 42, 94), (94, 42, 85, 95), (85, 80, 93, 95), (95, 93, 77, 91), (95, 91, 92, 94), (92, 84, 43, 94), (14, 72, 89, 90), (89, 84, 92, 91, 77, 90), (106, 105, 98, 39), (105, 104, 99, 98), (104, 103, 100, 99), (103, 97, 40, 100), (97, 96, 41, 40), (96, 85, 42, 41), (96, 81, 80, 85), (81, 96, 97, 78), (78, 97, 103, 101), (101, 103, 104, 102), (104, 105, 79, 102), (105, 106, 76, 79), (7, 14, 90, 107), (107, 108, 8, 7), (108, 109, 9, 8), (121, 10, 9), (121, 9, 109, 110), (121, 120, 10), (120, 111, 113), (120, 121, 110, 111), (113, 116, 119, 120), (119, 11, 10, 120), (11, 119, 123, 122, 24), (119, 116, 112, 122, 123), (231, 12, 24, 122), (112, 118, 27, 26), (117, 118, 112, 116), (115, 117, 116, 113), (246, 30, 29, 245), (114, 28, 27, 118, 117, 115), (247, 246, 114, 132), (132, 114, 115, 131), (131, 115, 113, 130), (130, 113, 111, 129), (129, 111, 110, 128), (128, 110, 109, 127), (127, 109, 108, 126), (126, 108, 107, 125), (125, 107, 90, 77), (137, 138, 127, 143), (143, 142, 136, 137), (142, 144, 135, 136), (126, 125, 144, 142), (127, 126, 142, 143), (144, 125, 145), (93, 145, 125, 77), (135, 144, 149), (80, 146, 145, 93), (135, 149, 148, 134), (148, 149, 146, 147), (149, 144, 145, 146), (81, 147, 146, 80), (78, 156, 147, 81), (147, 156, 150, 134, 148), (141, 153, 79, 76), (153, 154, 102, 79), (154, 155, 101, 102), (155, 156, 78, 101), (156, 155, 133, 150), (133, 155, 154, 151), (151, 154, 153, 152), (153, 141, 38, 152), (128, 127, 138, 157), (129, 128, 157, 158), (158, 159, 130, 129), (159, 160, 131, 130), (160, 161, 132, 131), (248, 162, 31, 247), (157, 138, 163, 164), (158, 157, 164, 165), (159, 158, 165, 166), (160, 159, 166, 167), (161, 160, 167, 168), (248, 161, 168, 249), (250, 249, 168, 175), (175, 168, 167, 174), (174, 167, 166, 173), (173, 166, 165, 172), (172, 165, 164, 171), (139, 171, 164, 163), (140, 178, 171, 139), (178, 179, 172, 171), (179, 180, 173, 172), (180, 181, 174, 173), (181, 182, 175, 174), (252, 170, 34, 250), (251, 252, 182, 177), (182, 181, 36, 177), (181, 180, 176, 36), (180, 179, 35, 176), (179, 178, 33, 35), (178, 140, 37, 33), (42, 43, 187, 186), (185, 186, 197, 196), (40, 42, 186, 185), (100, 40, 185, 193), (99, 100, 193, 192), (43, 44, 188, 187), (75, 45, 189, 190), (39, 98, 191, 184), (183, 39, 184, 194), (98, 99, 192, 191), (44, 75, 190, 188), (195, 202, 213, 206), (191, 192, 203, 202), (190, 189, 200, 201), (193, 185, 196, 204), (192, 193, 204, 203), (188, 190, 201, 199), (186, 187, 198, 197), (194, 184, 195, 205), (184, 191, 202, 195), (187, 188, 199, 198), (207, 208, 209, 210, 212, 211, 216, 206, 213, 214, 215), (198, 199, 210, 209), (196, 197, 208, 207), (202, 203, 214, 213), (201, 200, 211, 212), (204, 196, 207, 215), (203, 204, 215, 214), (199, 201, 212, 210), (197, 198, 209, 208), (205, 195, 206, 216), (136, 135, 221, 222), (217, 226, 225, 230, 224, 223, 222, 221, 220, 227, 219, 228, 229, 218, 244), (151, 152, 229, 228), (137, 136, 222, 223), (152, 38, 218, 229), (138, 137, 223, 224), (243, 37, 217, 244), (139, 163, 230, 225), (140, 139, 225, 226), (133, 151, 228, 219), (163, 138, 224, 230), (134, 150, 227, 220), (37, 140, 226, 217), (135, 134, 220, 221), (150, 133, 219, 227), (26, 231, 122, 112), (38, 243, 244, 218), (38, 237, 236, 243), (35, 232, 176), (33, 233, 232, 35), (37, 235, 234, 233, 33), (236, 235, 37, 243), (106, 184, 239, 238, 237, 38, 141, 76), (239, 184, 194, 242, 241, 240), (32, 170, 252, 251), (182, 252, 250, 175), (34, 169, 249, 250), (162, 248, 249, 169), (161, 248, 247, 132), (31, 30, 246, 247), (114, 246, 245, 28)])
me_plane_001.polygons.foreach_set('use_smooth', [1, 1, 1, 1, 1, 1, 1, 1, 1, 1, 1, 1, 1, 1, 1, 1, 1, 1, 1, 1, 1, 1, 1, 1, 1, 1, 1, 1, 1, 1, 1, 1, 1, 1, 1, 1, 1, 1, 1, 1, 1, 1, 1, 1, 1, 1, 1, 1, 1, 1, 1, 1, 1, 1, 1, 1, 1, 1, 1, 1, 1, 1, 1, 1, 1, 1, 1, 1, 1, 1, 1, 1, 1, 1, 1, 1, 1, 1, 1, 1, 1, 1, 1, 1, 1, 1, 1, 1, 1, 1, 1, 1, 1, 1, 1, 1, 1, 1, 1, 1, 1, 1, 1, 1, 1, 1, 1, 1, 1, 1, 1, 1, 1, 1, 1, 1, 1, 1, 1, 1, 1, 1, 1, 1, 1, 1, 1, 1, 1, 1, 1, 1, 1, 1, 1, 1, 1, 1, 0, 0, 1, 1, 1, 1, 1, 0, 1, 1, 1, 1, 1, 1, 1, 1, 1, 0, 1, 1, 1, 1, 0, 1, 1, 1, 1, 1, 1, 0, 1, 1, 1, 1, 1, 1, 0, 1, 1, 1, 1, 1, 1, 1, 1, 1, 0, 0, 1, 1, 1, 1, 0, 0, 1, 1, 1, 1, 1, 1, 1])
_uv = me_plane_001.uv_layers.new(name='UVMap')
_uv.uv.foreach_set('vector', [0.0, 0.0, 0.0, 0.0, 0.0, 0.0, 0.0, 0.0, 0.0, 0.0, 0.0, 0.0, 0.0, 0.0, 0.0, 0.0, 0.0, 0.0, 0.0, 0.0, 0.0, 0.0, 0.0, 0.0, 0.0, 0.0, 0.0, 0.0, 0.0, 0.0, 0.0, 0.0, 0.0, 0.0, 0.0, 0.0, 0.0, 0.0, 0.0, 0.0, 0.0, 0.0, 0.0, 0.0, 0.0, 0.0, 0.0, 0.0, 0.0, 0.0, 0.0, 0.0, 0.0, 0.0, 0.0, 0.0, 0.0, 0.0, 0.0, 0.0, 0.0, 0.0, 0.0, 0.0, 0.0, 0.0, 0.0, 0.0, 0.0, 0.0, 0.0, 0.0, 0.0, 0.0, 0.0, 0.0, 0.0, 0.0, 0.0, 0.0, 0.0, 0.0, 0.0, 0.0, 0.0, 0.0, 0.0, 0.0, 0.0, 0.0, 0.0, 0.0, 0.0, 0.0, 0.0, 0.0, 0.0, 0.0, 0.0, 0.0, 0.0, 0.0, 0.0, 0.0, 0.0, 0.0, 0.0, 0.0, 0.0, 0.0, 0.0, 0.0, 0.0, 0.0, 0.0, 0.0, 0.0, 0.0, 0.0, 0.0, 0.0, 0.0, 0.0, 0.0, 0.0, 0.0, 0.0, 0.0, 0.0, 0.0, 0.0, 0.0, 0.0, 0.0, 0.0, 0.0, 0.0, 0.0, 0.0, 0.0, 0.0, 0.0, 0.0, 0.0, 0.0, 0.0, 0.0, 0.0, 0.0, 0.0, 0.0, 0.0, 0.0, 0.0, 0.0, 0.0, 0.0, 0.0, 0.0, 0.0, 0.0, 0.0, 0.0, 0.0, 0.0, 0.0, 0.0, 0.0, 0.0, 0.0, 0.0, 0.0, 0.0, 0.0, 0.0, 0.0, 0.0, 0.0, 0.0, 0.0, 0.0, 0.0, 0.0, 0.0, 0.0, 0.0, 0.0, 0.0, 0.0, 0.0, 0.0, 0.0, 0.0, 0.0, 0.0, 0.0, 0.0, 0.0, 0.0, 0.0, 0.0, 0.0, 0.0, 0.0, 0.0, 0.0, 0.0, 0.0, 0.0, 0.0, 0.0, 0.0, 0.0, 0.0, 0.0, 0.0, 0.0, 0.0, 0.0, 0.0, 0.0, 0.0, 0.0, 0.0, 0.0, 0.0, 0.0, 0.0, 0.0, 0.0, 0.0, 0.0, 0.0, 0.0, 0.0, 0.0, 0.0, 0.0, 0.0, 0.0, 0.0, 0.0, 0.0, 0.0, 0.0, 0.0, 0.0, 0.0, 0.0, 0.0, 0.0, 0.0, 0.0, 0.0, 0.0, 0.0, 0.0, 0.0, 0.0, 0.0, 0.0, 0.0, 0.0, 0.0, 0.0, 0.0, 0.0, 0.0, 0.0, 0.0, 0.0, 0.0, 0.0, 0.0, 0.0, 0.0, 0.0, 0.0, 0.0, 0.0, 0.0, 0.0, 0.0, 0.0, 0.0, 0.0, 0.0, 0.0, 0.0, 0.0, 0.0, 0.0, 0.0, 0.0, 0.0, 0.0, 0.0, 0.0, 0.0, 0.0, 0.0, 0.0, 0.0, 0.0, 0.0, 0.0, 0.0, 0.0, 0.0, 0.0, 0.0, 0.0, 0.0, 0.0, 0.0, 0.0, 0.0, 0.0, 0.0, 0.0, 0.0, 0.0, 0.0, 0.0, 0.0, 0.0, 0.0, 0.0, 0.0, 0.0, 0.0, 0.0, 0.0, 0.0, 0.0, 0.0, 0.0, 0.0, 0.0, 0.0, 0.0, 0.0, 0.0, 0.0, 0.0, 0.0, 0.0, 0.0, 0.0, 0.0, 0.0, 0.0, 0.0, 0.0, 0.0, 0.0, 0.0, 0.0, 0.0, 0.0, 0.0, 0.0, 0.0, 0.0, 0.0, 0.0, 0.0, 0.0, 0.0, 0.0, 0.0, 0.0, 0.0, 0.0, 0.0, 0.0, 0.0, 0.0, 0.0, 0.0, 0.0, 0.0, 0.0, 0.0, 0.0, 0.0, 0.0, 0.0, 0.0, 0.0, 0.0, 0.0, 0.0, 0.0, 0.0, 0.0, 0.0, 0.0, 0.0, 0.0, 0.0, 0.0, 0.0, 0.0, 0.0, 0.0, 0.0, 0.0, 0.0, 0.0, 0.0, 0.0, 0.0, 0.0, 0.0, 0.0, 0.0, 0.0, 0.0, 0.0, 0.0, 0.0, 0.0, 0.0, 0.0, 0.0, 0.0, 0.0, 0.0, 0.0, 0.0, 0.0, 0.0, 0.0, 0.0, 0.0, 0.0, 0.0, 0.0, 0.0, 0.0, 0.0, 0.0, 0.0, 0.0, 0.0, 0.0, 0.0, 0.0, 0.0, 0.0, 0.0, 0.0, 0.0, 0.0, 0.0, 0.0, 0.0, 0.0, 0.0, 0.0, 0.0, 0.0, 0.0, 0.0, 0.0, 0.0, 0.0, 0.0, 0.0, 0.0, 0.0, 0.0, 0.0, 0.0, 0.0, 0.0, 0.0, 0.0, 0.0, 0.0, 0.0, 0.0, 0.0, 0.0, 0.0, 0.0, 0.0, 0.0, 0.0, 0.0, 0.0, 0.0, 0.0, 0.0, 0.0, 0.0, 0.0, 0.0, 0.0, 0.0, 0.0, 0.0, 0.0, 0.0, 0.0, 0.0, 0.0, 0.0, 0.0, 0.0, 0.0, 0.0, 0.0, 0.0, 0.0, 0.0, 0.0, 0.0, 0.0, 0.0, 0.0, 0.0, 0.0, 0.0, 0.0, 0.0, 0.0, 0.0, 0.0, 0.0, 0.0, 0.0, 0.0, 0.0, 0.0, 0.0, 0.0, 0.0, 0.0, 0.0, 0.0, 0.0, 0.0, 0.0, 0.0, 0.0, 0.0, 0.0, 0.0, 0.0, 0.0, 0.0, 0.0, 0.0, 0.0, 0.0, 0.0, 0.0, 0.0, 0.0, 0.0, 0.0, 0.0, 0.0, 0.0, 0.0, 0.0, 0.0, 0.0, 0.0, 0.0, 0.0, 0.0, 0.0, 0.0, 0.0, 0.0, 0.0, 0.0, 0.0, 0.0, 0.0, 0.0, 0.0, 0.0, 0.0, 0.0, 0.0, 0.0, 0.0, 0.0, 0.0, 0.0, 0.0, 0.0, 0.0, 0.0, 0.0, 0.0, 0.0, 0.0, 0.0, 0.0, 0.0, 0.0, 0.0, 0.0, 0.0, 0.0, 0.0, 0.0, 0.0, 0.0, 0.0, 0.0, 0.0, 0.0, 0.0, 0.0, 0.0, 0.0, 0.0, 0.0, 0.0, 0.0, 0.0, 0.0, 0.0, 0.0, 0.0, 0.0, 0.0, 0.0, 0.0, 0.0, 0.0, 0.0, 0.0, 0.0, 0.0, 0.0, 0.0, 0.0, 0.0, 0.0, 0.0, 0.0, 0.0, 0.0, 0.0, 0.0, 0.0, 0.0, 0.0, 0.0, 0.0, 0.0, 0.0, 0.0, 0.0, 0.0, 0.0, 0.0, 0.0, 0.0, 0.0, 0.0, 0.0, 0.0, 0.0, 0.0, 0.0, 0.0, 0.0, 0.0, 0.0, 0.0, 0.0, 0.0, 0.0, 0.0, 0.0, 0.0, 0.0, 0.0, 0.0, 0.0, 0.0, 0.0, 0.0, 0.0, 0.0, 0.0, 0.0, 0.0, 0.0, 0.0, 0.0, 0.0, 0.0, 0.0, 0.0, 0.0, 0.0, 0.0, 0.0, 0.0, 0.0, 0.0, 0.0, 0.0, 0.0, 0.0, 0.0, 0.0, 0.0, 0.0, 0.0, 0.0, 0.0, 0.0, 0.0, 0.0, 0.0, 0.0, 0.0, 0.0, 0.0, 0.0, 0.0, 0.0, 0.0, 0.0, 0.0, 0.0, 0.0, 0.0, 0.0, 0.0, 0.0, 0.0, 0.0, 0.0, 0.0, 0.0, 0.0, 0.0, 0.0, 0.0, 0.0, 0.0, 0.0, 0.0, 0.0, 0.0, 0.0, 0.0, 0.0, 0.0, 0.0, 0.0, 0.0, 0.0, 0.0, 0.0, 0.0, 0.0, 0.0, 0.0, 0.0, 0.0, 0.0, 0.0, 0.0, 0.0, 0.0, 0.0, 0.0, 0.0, 0.0, 0.0, 0.0, 0.0, 0.0, 0.0, 0.0, 0.0, 0.0, 0.0, 0.0, 0.0, 0.0, 0.0, 0.0, 0.0, 0.0, 0.0, 0.0, 0.0, 0.0, 0.0, 0.0, 0.0, 0.0, 0.0, 0.0, 0.0, 0.0, 0.0, 0.0, 0.0, 0.0, 0.0, 0.0, 0.0, 0.0, 0.0, 0.0, 0.0, 0.0, 0.0, 0.0, 0.0, 0.0, 0.0, 0.0, 0.0, 0.0, 0.0, 0.0, 0.0, 0.0, 0.0, 0.0, 0.0, 0.0, 0.0, 0.0, 0.0, 0.0, 0.0, 0.0, 0.0, 0.0, 0.0, 0.0, 0.0, 0.0, 0.0, 0.0, 0.0, 0.0, 0.0, 0.0, 0.0, 0.0, 0.0, 0.0, 0.0, 0.0, 0.0, 0.0, 0.0, 0.0, 0.0, 0.0, 0.0, 0.0, 0.0, 0.0, 0.0, 0.0, 0.0, 0.0, 0.0, 0.0, 0.0, 0.0, 0.0, 0.0, 0.0, 0.0, 0.0, 0.0, 0.0, 0.0, 0.0, 0.0, 0.0, 0.0, 0.0, 0.0, 0.0, 0.0, 0.0, 0.0, 0.0, 0.0, 0.0, 0.0, 0.0, 0.0, 0.0, 0.0, 0.0, 0.0, 0.0, 0.0, 0.0, 0.0, 0.0, 0.0, 0.0, 0.0, 0.0, 0.0, 0.0, 0.0, 0.0, 0.0, 0.0, 0.0, 0.0, 0.0, 0.0, 0.0, 0.0, 0.0, 0.0, 0.0, 0.0, 0.0, 0.0, 0.0, 0.0, 0.0, 0.0, 0.0, 0.0, 0.0, 0.0, 0.0, 0.0, 0.0, 0.0, 0.0, 0.0, 0.0, 0.0, 0.0, 0.0, 0.0, 0.0, 0.0, 0.0, 0.0, 0.0, 0.0, 0.0, 0.0, 0.0, 0.0, 0.0, 0.0, 0.0, 0.0, 0.0, 0.0, 0.0, 0.0, 0.0, 0.0, 0.0, 0.0, 0.0, 0.0, 0.0, 0.0, 0.0, 0.0, 0.0, 0.0, 0.0, 0.0, 0.0, 0.0, 0.0, 0.0, 0.0, 0.0, 0.0, 0.0, 0.0, 0.0, 0.0, 0.0, 0.0, 0.0, 0.0, 0.0, 0.0, 0.0, 0.0, 0.0, 0.0, 0.0, 0.0, 0.0, 0.0, 0.0, 0.0, 0.0, 0.0, 0.0, 0.0, 0.0, 0.0, 0.0, 0.0, 0.0, 0.0, 0.0, 0.0, 0.0, 0.0, 0.0, 0.0, 0.0, 0.0, 0.0, 0.0, 0.0, 0.0, 0.0, 0.0, 0.0, 0.0, 0.0, 0.0, 0.0, 0.0, 0.0, 0.0, 0.0, 0.0, 0.0, 0.0, 0.0, 0.0, 0.0, 0.0, 0.0, 0.0, 0.0, 0.0, 0.0, 0.0, 0.0, 0.0, 0.0, 0.0, 0.0, 0.0, 0.0, 0.0, 0.0, 0.0, 0.0, 0.0, 0.0, 0.0, 0.0, 0.0, 0.0, 0.0, 0.0, 0.0, 0.0, 0.0, 0.0, 0.0, 0.0, 0.0, 0.0, 0.0, 0.0, 0.0, 0.0, 0.0, 0.0, 0.0, 0.0, 0.0, 0.0, 0.0, 0.0, 0.0, 0.0, 0.0, 0.0, 0.0, 0.0, 0.0, 0.0, 0.0, 0.0, 0.0, 0.0, 0.0, 0.0, 0.0, 0.0, 0.0, 0.0, 0.0, 0.0, 0.0, 0.0, 0.0, 0.0, 0.0, 0.0, 0.0, 0.0, 0.0, 0.0, 0.0, 0.0, 0.0, 0.0, 0.0, 0.0, 0.0, 0.0, 0.0, 0.0, 0.0, 0.0, 0.0, 0.0, 0.0, 0.0, 0.0, 0.0, 0.0, 0.0, 0.0, 0.0, 0.0, 0.0, 0.0, 0.0, 0.0, 0.0, 0.0, 0.0, 0.0, 0.0, 0.0, 0.0, 0.0, 0.0, 0.0, 0.0, 0.0, 0.0, 0.0, 0.0, 0.0, 0.0, 0.0, 0.0, 0.0, 0.0, 0.0, 0.0, 0.0, 0.0, 0.0, 0.0, 0.0, 0.0, 0.0, 0.0, 0.0, 0.0, 0.0, 0.0, 0.0, 0.0, 0.0, 0.0, 0.0, 0.0, 0.0, 0.0, 0.0, 0.0, 0.0, 0.0, 0.0, 0.0, 0.0, 0.0, 0.0, 0.0, 0.0, 0.0, 0.0, 0.0, 0.0, 0.0, 0.0, 0.0, 0.0, 0.0, 0.0, 0.0, 0.0, 0.0, 0.0, 0.0, 0.0, 0.0, 0.0, 0.0, 0.0, 0.0, 0.0, 0.0, 0.0, 0.0, 0.0, 0.0, 0.0, 0.0, 0.0, 0.0, 0.0, 0.0, 0.0, 0.0, 0.0, 0.0, 0.0, 0.0, 0.0, 0.0, 0.0, 0.0, 0.0, 0.0, 0.0, 0.0, 0.0, 0.0, 0.0, 0.0, 0.0, 0.0, 0.0, 0.0, 0.0, 0.0, 0.0, 0.0, 0.0, 0.0, 0.0, 0.0, 0.0, 0.0, 0.0, 0.0, 0.0, 0.0, 0.0, 0.0, 0.0, 0.0, 0.0, 0.0, 0.0, 0.0, 0.0, 0.0, 0.0, 0.0, 0.0, 0.0, 0.0, 0.0, 0.0, 0.0, 0.0, 0.0, 0.0, 0.0, 0.0, 0.0, 0.0, 0.0, 0.0, 0.0, 0.0, 0.0, 0.0, 0.0, 0.0, 0.0, 0.0, 0.0, 0.0, 0.0, 0.0, 0.0, 0.0, 0.0, 0.0, 0.0, 0.0, 0.0, 0.0, 0.0, 0.0, 0.0, 0.0, 0.0, 0.0, 0.0, 0.0, 0.0, 0.0, 0.0, 0.0, 0.0, 0.0, 0.0, 0.0, 0.0, 0.0, 0.0, 0.0, 0.0, 0.0, 0.0, 0.0, 0.0, 0.0, 0.0, 0.0, 0.0, 0.0, 0.0, 0.0, 0.0, 0.0, 0.0, 0.0, 0.0, 0.0, 0.0, 0.0, 0.0, 0.0, 0.0, 0.0, 0.0, 0.0, 0.0, 0.0, 0.0, 0.0, 0.0, 0.0, 0.0, 0.0, 0.0, 0.0, 0.0, 0.0, 0.0, 0.0, 0.0, 0.0, 0.0, 0.0, 0.0, 0.0, 0.0, 0.0, 0.0, 0.0, 0.0, 0.0, 0.0, 0.0, 0.0, 0.0, 0.0, 0.0, 0.0, 0.0, 0.0, 0.0, 0.0, 0.0, 0.0, 0.0, 0.0, 0.0, 0.0, 0.0, 0.0, 0.0, 0.0, 0.0, 0.0, 0.0, 0.0, 0.0, 0.0, 0.0, 0.0, 0.0, 0.0, 0.0, 0.0, 0.0, 0.0, 0.0, 0.0, 0.0, 0.0, 0.0, 0.0, 0.0, 0.0, 0.0, 0.0, 0.0, 0.0, 0.0, 0.0, 0.0, 0.0, 0.0, 0.0, 0.0, 0.0, 0.0, 0.0, 0.0, 0.0, 0.0, 0.0, 0.0, 0.0, 0.0, 0.0, 0.0, 0.0, 0.0, 0.0, 0.0, 0.0, 0.0, 0.0, 0.0, 0.0, 0.0, 0.0, 0.0, 0.0, 0.0, 0.0, 0.0, 0.0, 0.0, 0.0, 0.0, 0.0, 0.0, 0.0, 0.0, 0.0, 0.0, 0.0, 0.0, 0.0, 0.0, 0.0, 0.0, 0.0, 0.0, 0.0, 0.0, 0.0, 0.0, 0.0, 0.0, 0.0, 0.0, 0.0, 0.0, 0.0, 0.0, 0.0, 0.0, 0.0, 0.0, 0.0, 0.0, 0.0, 0.0, 0.0, 0.0, 0.0, 0.0, 0.0, 0.0, 0.0, 0.0, 0.0, 0.0, 0.0, 0.0, 0.0, 0.0, 0.0, 0.0, 0.0, 0.0, 0.0, 0.0, 0.0, 0.0, 0.0, 0.0, 0.0, 0.0, 0.0, 0.0, 0.0, 0.0, 0.0, 0.0, 0.0, 0.0, 0.0, 0.0, 0.0, 0.0, 0.0, 0.0, 0.0, 0.0, 0.0, 0.0, 0.0, 0.0, 0.0, 0.0, 0.0, 0.0, 0.0, 0.0, 0.0, 0.0, 0.0, 0.0, 0.0, 0.0, 0.0, 0.0, 0.0, 0.0, 0.0, 0.0, 0.0, 0.0, 0.0, 0.0, 0.0, 0.0, 0.0, 0.0, 0.0, 0.0, 0.0, 0.0, 0.0, 0.0, 0.0, 0.0, 0.0, 0.0, 0.0, 0.0, 0.0, 0.0, 0.0, 0.0, 0.0, 0.0, 0.0, 0.0, 0.0, 0.0, 0.0, 0.0, 0.0, 0.0, 0.0, 0.0, 0.0, 0.0, 0.0, 0.0, 0.0, 0.0, 0.0, 0.0, 0.0, 0.0, 0.0, 0.0, 0.0, 0.0, 0.0, 0.0, 0.0, 0.0, 0.0, 0.0, 0.0, 0.0, 0.0, 0.0, 0.0, 0.0])
me_plane_001.update()

# ---- objects
ob_empty = bpy.data.objects.new('Empty', None)
ob_empty_001 = bpy.data.objects.new('Empty.001', None)
ob_empty_002 = bpy.data.objects.new('Empty.002', None)
ob_empty_004 = bpy.data.objects.new('Empty.004', None)
ob_hood = bpy.data.objects.new('hood', me_plane)
ob_sidebumper = bpy.data.objects.new('SideBumper', me_plane_002)
ob_plane = bpy.data.objects.new('Plane', me_plane_001)

# ---- transforms, parenting, visibility, modifiers, constraints
ob_empty.location = (-3.573e-16, 1.163, -1.666)
ob_empty.rotation_euler = (1.571, -0.0, 1.571)
ob_empty.scale = (1.909, 1.909, 1.909)
ob_empty.empty_display_type = 'IMAGE'
ob_empty.empty_display_size = 5.0
ob_empty.empty_image_side = 'FRONT'
ob_empty_001.location = (3.401, 1.453, 1.321)
ob_empty_001.rotation_euler = (1.571, -0.0, 3.142)
ob_empty_001.scale = (2.09, 2.09, 2.09)
ob_empty_001.empty_display_type = 'IMAGE'
ob_empty_001.empty_display_size = 5.0
ob_empty_001.empty_image_side = 'FRONT'
ob_empty_002.location = (-3.292, 1.453, -1.796)
ob_empty_002.rotation_euler = (1.571, -0.0, 6.283)
ob_empty_002.scale = (2.038, 2.038, 2.038)
ob_empty_002.empty_display_type = 'IMAGE'
ob_empty_002.empty_display_size = 5.0
ob_empty_002.empty_image_side = 'FRONT'
ob_empty_004.location = (-1.423, 1.29, -1.649)
ob_empty_004.rotation_euler = (6.283, 4.371e-08, 1.571)
ob_empty_004.scale = (2.054, 2.054, 2.054)
ob_empty_004.empty_display_type = 'IMAGE'
ob_empty_004.empty_display_size = 5.0
ob_empty_004.empty_image_side = 'FRONT'
ob_hood.location = (-0.003052, -2.324, 0.0)
ob_hood.scale = (0.9085, 1.021, 0.9085)
_m = ob_hood.modifiers.new('Mirror', 'MIRROR')
_m.use_clip = True
_m = ob_hood.modifiers.new('Subdivision', 'SUBSURF')
_m.levels = 2
ob_sidebumper.location = (2.608, -0.346, 0.002833)
_m = ob_sidebumper.modifiers.new('Subdivision', 'SUBSURF')
_m.levels = 2
_m = ob_sidebumper.modifiers.new('Mirror', 'MIRROR')
_m.mirror_object = ob_hood
ob_plane.location = (0.9968, -0.0489, -0.05137)
_m = ob_plane.modifiers.new('Mirror', 'MIRROR')
_m.use_clip = True
_m.mirror_object = ob_hood
_m = ob_plane.modifiers.new('Subdivision', 'SUBSURF')
_m.levels = 2

# ---- collection membership
col_collection.objects.link(ob_empty)
col_collection.objects.link(ob_empty_001)
col_collection.objects.link(ob_empty_002)
col_collection.objects.link(ob_empty_004)
col_collection_2.objects.link(ob_hood)
col_collection_2.objects.link(ob_sidebumper)
col_collection_2.objects.link(ob_plane)

# ---- scene / render settings (as saved in the file)
scene.frame_start = 1; scene.frame_end = 250; scene.frame_set(1)
scene.render.engine = 'BLENDER_EEVEE_NEXT'
scene.cycles.sampling_pattern = 'TABULATED_SOBOL'
bpy.context.view_layer.update()

# ---- added for rendering (the .blend has no active camera and no usable light): camera, sun
cam_auto = bpy.data.cameras.new('AutoCamera')
cam_auto.lens = 50.0
cam_auto.sensor_width = 36.0
cam_auto.clip_end = 1000.0
ob_auto_camera = bpy.data.objects.new('AutoCamera', cam_auto)
scene.collection.objects.link(ob_auto_camera)
ob_auto_camera.location = (3.3264, -6.15785, 2.45629)
ob_auto_camera.rotation_euler = (1.09748, -7.21219e-08, 0.694738)
scene.camera = ob_auto_camera
light_auto_sun = bpy.data.lights.new('AutoSun', 'SUN')
light_auto_sun.energy = 3.0
light_auto_sun.angle = 0.0523599
ob_auto_sun = bpy.data.objects.new('AutoSun', light_auto_sun)
scene.collection.objects.link(ob_auto_sun)
ob_auto_sun.rotation_euler = (0.872665, 0.174533, 0.523599)
bpy.context.view_layer.update()
